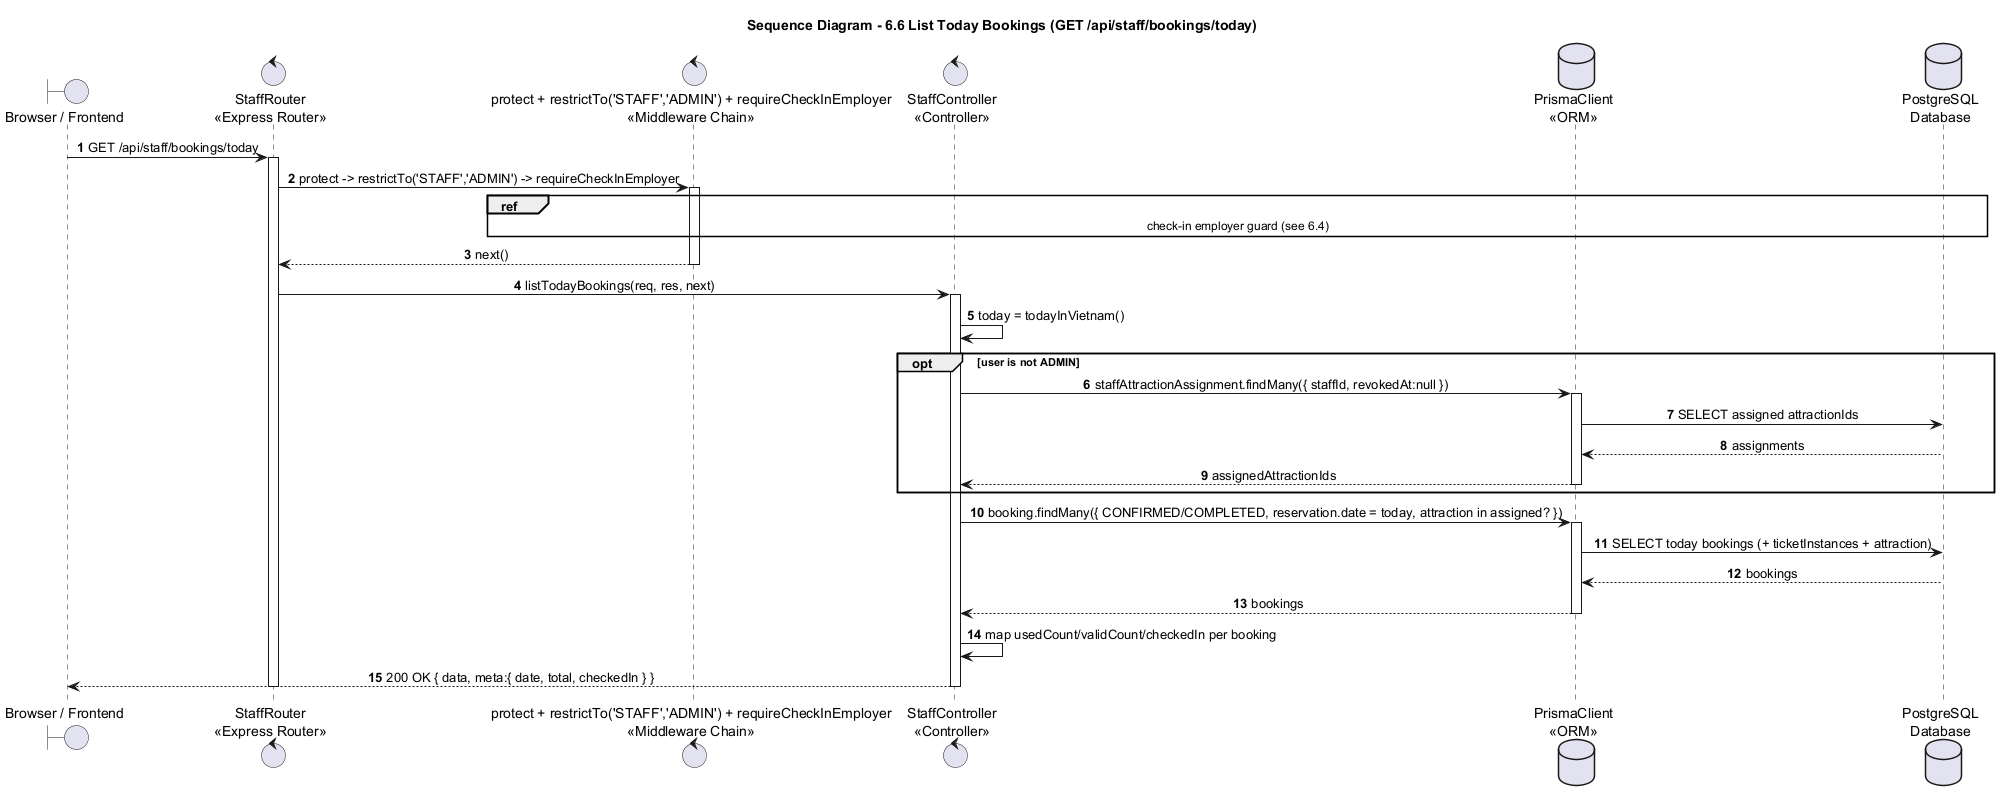

The diagram above was rendered by PlantUML. Its source (embedded in the PNG):
@startuml
title Sequence Diagram - 6.6 List Today Bookings (GET /api/staff/bookings/today)

autonumber
skinparam shadowing false
skinparam sequenceMessageAlign center
skinparam responseMessageBelowArrow true
skinparam ParticipantPadding 25
skinparam BoxPadding 10

boundary "Browser / Frontend" as Browser
control "StaffRouter\n<<Express Router>>" as Router
control "protect + restrictTo('STAFF','ADMIN') + requireCheckInEmployer\n<<Middleware Chain>>" as Guard
control "StaffController\n<<Controller>>" as Staff
database "PrismaClient\n<<ORM>>" as Prisma
database "PostgreSQL\nDatabase" as DB

Browser -> Router : GET /api/staff/bookings/today
activate Router
Router -> Guard : protect -> restrictTo('STAFF','ADMIN') -> requireCheckInEmployer
activate Guard
ref over Guard, DB : check-in employer guard (see 6.4)
Guard --> Router : next()
deactivate Guard

Router -> Staff : listTodayBookings(req, res, next)
activate Staff
Staff -> Staff : today = todayInVietnam()
opt user is not ADMIN
  Staff -> Prisma : staffAttractionAssignment.findMany({ staffId, revokedAt:null })
  activate Prisma
  Prisma -> DB : SELECT assigned attractionIds
  DB --> Prisma : assignments
  Prisma --> Staff : assignedAttractionIds
  deactivate Prisma
end

Staff -> Prisma : booking.findMany({ CONFIRMED/COMPLETED, reservation.date = today, attraction in assigned? })
activate Prisma
Prisma -> DB : SELECT today bookings (+ ticketInstances + attraction)
DB --> Prisma : bookings
Prisma --> Staff : bookings
deactivate Prisma

Staff -> Staff : map usedCount/validCount/checkedIn per booking
Staff --> Browser : 200 OK { data, meta:{ date, total, checkedIn } }
deactivate Staff
deactivate Router
@enduml